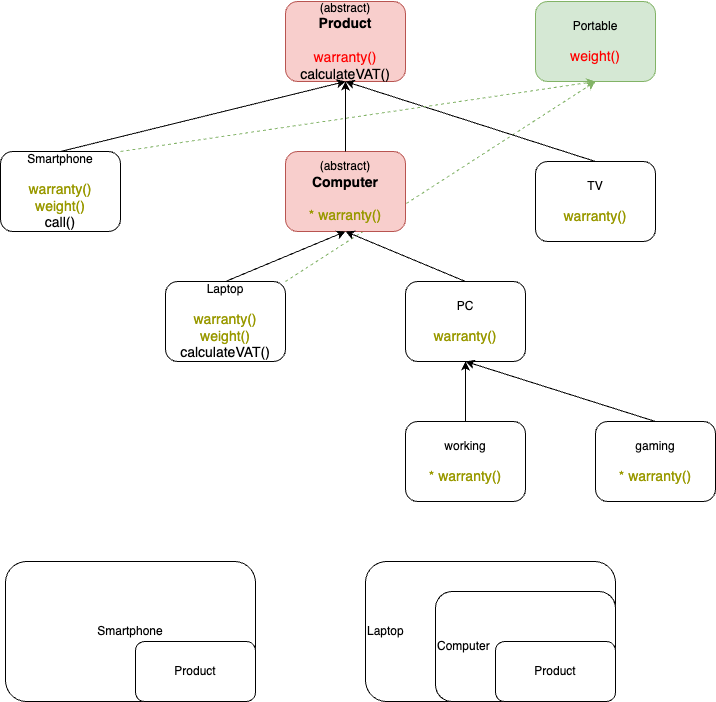

The diagram above was exported from draw.io. Its source (the exported page's mxGraphModel, read from the mxfile embedded in the PNG):
<mxGraphModel dx="955" dy="604" grid="1" gridSize="10" guides="1" tooltips="1" connect="1" arrows="1" fold="1" page="1" pageScale="1" pageWidth="850" pageHeight="1100" math="0" shadow="0">
  <root>
    <mxCell id="0" />
    <mxCell id="1" parent="0" />
    <mxCell id="5raWtuzLuaF9xqkyt0LS-25" value="" style="endArrow=classic;html=1;rounded=0;entryX=0.5;entryY=1;entryDx=0;entryDy=0;exitX=1;exitY=0;exitDx=0;exitDy=0;dashed=1;fillColor=#d5e8d4;strokeColor=#82b366;" edge="1" parent="1" source="5raWtuzLuaF9xqkyt0LS-8" target="5raWtuzLuaF9xqkyt0LS-24">
      <mxGeometry width="50" height="50" relative="1" as="geometry">
        <mxPoint x="330" y="320" as="sourcePoint" />
        <mxPoint x="450" y="270" as="targetPoint" />
      </mxGeometry>
    </mxCell>
    <mxCell id="5raWtuzLuaF9xqkyt0LS-2" value="(abstract)&lt;div&gt;&lt;b&gt;&lt;font style=&quot;font-size: 14px;&quot;&gt;Product&lt;/font&gt;&lt;/b&gt;&lt;/div&gt;&lt;div&gt;&lt;b&gt;&lt;font style=&quot;font-size: 14px;&quot;&gt;&lt;br&gt;&lt;/font&gt;&lt;/b&gt;&lt;/div&gt;&lt;div&gt;&lt;font style=&quot;font-size: 14px; color: rgb(255, 0, 0);&quot;&gt;warranty()&lt;/font&gt;&lt;/div&gt;&lt;div&gt;&lt;font style=&quot;font-size: 14px; color: rgb(0, 0, 0);&quot;&gt;calculateVAT()&lt;/font&gt;&lt;/div&gt;" style="rounded=1;whiteSpace=wrap;html=1;fillColor=#f8cecc;strokeColor=#b85450;" vertex="1" parent="1">
      <mxGeometry x="380" y="30" width="120" height="80" as="geometry" />
    </mxCell>
    <mxCell id="5raWtuzLuaF9xqkyt0LS-3" value="Smartphone&lt;div&gt;&lt;br&gt;&lt;/div&gt;&lt;div&gt;&lt;span style=&quot;font-size: 14px;&quot;&gt;&lt;font style=&quot;color: rgb(153, 153, 0);&quot;&gt;warranty()&lt;/font&gt;&lt;/span&gt;&lt;/div&gt;&lt;div&gt;&lt;div&gt;&lt;span style=&quot;font-size: 14px;&quot;&gt;&lt;font style=&quot;color: rgb(153, 153, 0);&quot;&gt;weight()&lt;/font&gt;&lt;/span&gt;&lt;/div&gt;&lt;/div&gt;&lt;div&gt;&lt;span style=&quot;font-size: 14px;&quot;&gt;&lt;font style=&quot;color: rgb(0, 0, 0);&quot;&gt;call()&lt;/font&gt;&lt;/span&gt;&lt;/div&gt;" style="rounded=1;whiteSpace=wrap;html=1;" vertex="1" parent="1">
      <mxGeometry x="95" y="180" width="120" height="80" as="geometry" />
    </mxCell>
    <mxCell id="5raWtuzLuaF9xqkyt0LS-4" value="Smartphone" style="rounded=1;whiteSpace=wrap;html=1;" vertex="1" parent="1">
      <mxGeometry x="100" y="590" width="250" height="140" as="geometry" />
    </mxCell>
    <mxCell id="5raWtuzLuaF9xqkyt0LS-6" value="Product" style="rounded=1;whiteSpace=wrap;html=1;" vertex="1" parent="1">
      <mxGeometry x="230" y="670" width="120" height="60" as="geometry" />
    </mxCell>
    <mxCell id="5raWtuzLuaF9xqkyt0LS-7" value="(abstract)&lt;div&gt;&lt;b&gt;&lt;font style=&quot;font-size: 14px;&quot;&gt;Computer&lt;/font&gt;&lt;/b&gt;&lt;/div&gt;&lt;div&gt;&lt;b&gt;&lt;font style=&quot;font-size: 14px;&quot;&gt;&lt;br&gt;&lt;/font&gt;&lt;/b&gt;&lt;/div&gt;&lt;div&gt;&lt;span style=&quot;color: rgb(153, 153, 0); font-size: 14px;&quot;&gt;* warranty()&lt;/span&gt;&lt;/div&gt;" style="rounded=1;whiteSpace=wrap;html=1;fillColor=#f8cecc;strokeColor=#b85450;" vertex="1" parent="1">
      <mxGeometry x="380" y="180" width="120" height="80" as="geometry" />
    </mxCell>
    <mxCell id="5raWtuzLuaF9xqkyt0LS-8" value="Laptop&lt;div&gt;&lt;br&gt;&lt;/div&gt;&lt;div&gt;&lt;span style=&quot;font-size: 14px;&quot;&gt;&lt;font style=&quot;color: rgb(153, 153, 0);&quot;&gt;warranty()&lt;/font&gt;&lt;/span&gt;&lt;/div&gt;&lt;div&gt;&lt;div&gt;&lt;span style=&quot;font-size: 14px;&quot;&gt;&lt;font style=&quot;color: rgb(153, 153, 0);&quot;&gt;weight()&lt;/font&gt;&lt;/span&gt;&lt;/div&gt;&lt;/div&gt;&lt;div&gt;&lt;span style=&quot;font-size: 14px;&quot;&gt;calculateVAT()&lt;/span&gt;&lt;span style=&quot;font-size: 14px;&quot;&gt;&lt;font style=&quot;color: rgb(153, 153, 0);&quot;&gt;&lt;/font&gt;&lt;/span&gt;&lt;/div&gt;" style="rounded=1;whiteSpace=wrap;html=1;" vertex="1" parent="1">
      <mxGeometry x="260" y="310" width="120" height="80" as="geometry" />
    </mxCell>
    <mxCell id="5raWtuzLuaF9xqkyt0LS-9" value="" style="endArrow=classic;html=1;rounded=0;entryX=0.5;entryY=1;entryDx=0;entryDy=0;exitX=0.5;exitY=0;exitDx=0;exitDy=0;" edge="1" parent="1" source="5raWtuzLuaF9xqkyt0LS-8" target="5raWtuzLuaF9xqkyt0LS-7">
      <mxGeometry width="50" height="50" relative="1" as="geometry">
        <mxPoint x="400" y="410" as="sourcePoint" />
        <mxPoint x="450" y="360" as="targetPoint" />
      </mxGeometry>
    </mxCell>
    <mxCell id="5raWtuzLuaF9xqkyt0LS-10" value="" style="endArrow=classic;html=1;rounded=0;entryX=0.5;entryY=1;entryDx=0;entryDy=0;exitX=0.5;exitY=0;exitDx=0;exitDy=0;" edge="1" parent="1" source="5raWtuzLuaF9xqkyt0LS-7" target="5raWtuzLuaF9xqkyt0LS-2">
      <mxGeometry width="50" height="50" relative="1" as="geometry">
        <mxPoint x="330" y="320" as="sourcePoint" />
        <mxPoint x="410" y="250" as="targetPoint" />
      </mxGeometry>
    </mxCell>
    <mxCell id="5raWtuzLuaF9xqkyt0LS-11" value="" style="endArrow=classic;html=1;rounded=0;exitX=0.5;exitY=0;exitDx=0;exitDy=0;entryX=0.5;entryY=1;entryDx=0;entryDy=0;" edge="1" parent="1" source="5raWtuzLuaF9xqkyt0LS-3" target="5raWtuzLuaF9xqkyt0LS-2">
      <mxGeometry width="50" height="50" relative="1" as="geometry">
        <mxPoint x="410" y="190" as="sourcePoint" />
        <mxPoint x="440" y="130" as="targetPoint" />
      </mxGeometry>
    </mxCell>
    <mxCell id="5raWtuzLuaF9xqkyt0LS-12" value="Laptop" style="rounded=1;whiteSpace=wrap;html=1;align=left;" vertex="1" parent="1">
      <mxGeometry x="460" y="590" width="250" height="140" as="geometry" />
    </mxCell>
    <mxCell id="5raWtuzLuaF9xqkyt0LS-14" value="Computer" style="rounded=1;whiteSpace=wrap;html=1;align=left;" vertex="1" parent="1">
      <mxGeometry x="530" y="620" width="180" height="110" as="geometry" />
    </mxCell>
    <mxCell id="5raWtuzLuaF9xqkyt0LS-13" value="Product" style="rounded=1;whiteSpace=wrap;html=1;" vertex="1" parent="1">
      <mxGeometry x="590" y="670" width="120" height="60" as="geometry" />
    </mxCell>
    <mxCell id="5raWtuzLuaF9xqkyt0LS-15" value="PC&lt;div&gt;&lt;br&gt;&lt;/div&gt;&lt;div&gt;&lt;span style=&quot;color: rgb(153, 153, 0); font-size: 14px;&quot;&gt;warranty()&lt;/span&gt;&lt;/div&gt;" style="rounded=1;whiteSpace=wrap;html=1;" vertex="1" parent="1">
      <mxGeometry x="500" y="310" width="120" height="80" as="geometry" />
    </mxCell>
    <mxCell id="5raWtuzLuaF9xqkyt0LS-16" value="" style="endArrow=classic;html=1;rounded=0;entryX=0.5;entryY=1;entryDx=0;entryDy=0;exitX=0.5;exitY=0;exitDx=0;exitDy=0;" edge="1" parent="1" source="5raWtuzLuaF9xqkyt0LS-15" target="5raWtuzLuaF9xqkyt0LS-7">
      <mxGeometry width="50" height="50" relative="1" as="geometry">
        <mxPoint x="330" y="320" as="sourcePoint" />
        <mxPoint x="410" y="250" as="targetPoint" />
      </mxGeometry>
    </mxCell>
    <mxCell id="5raWtuzLuaF9xqkyt0LS-17" value="TV&lt;div&gt;&lt;br&gt;&lt;/div&gt;&lt;div&gt;&lt;span style=&quot;color: rgb(153, 153, 0); font-size: 14px;&quot;&gt;warranty()&lt;/span&gt;&lt;/div&gt;" style="rounded=1;whiteSpace=wrap;html=1;" vertex="1" parent="1">
      <mxGeometry x="630" y="190" width="120" height="80" as="geometry" />
    </mxCell>
    <mxCell id="5raWtuzLuaF9xqkyt0LS-18" value="" style="endArrow=classic;html=1;rounded=0;exitX=0.5;exitY=0;exitDx=0;exitDy=0;entryX=0.5;entryY=1;entryDx=0;entryDy=0;" edge="1" parent="1" source="5raWtuzLuaF9xqkyt0LS-17" target="5raWtuzLuaF9xqkyt0LS-2">
      <mxGeometry width="50" height="50" relative="1" as="geometry">
        <mxPoint x="410" y="190" as="sourcePoint" />
        <mxPoint x="480" y="130" as="targetPoint" />
      </mxGeometry>
    </mxCell>
    <mxCell id="5raWtuzLuaF9xqkyt0LS-20" value="gaming&lt;div&gt;&lt;br&gt;&lt;/div&gt;&lt;div&gt;&lt;span style=&quot;color: rgb(153, 153, 0); font-size: 14px;&quot;&gt;* warranty()&lt;/span&gt;&lt;/div&gt;" style="rounded=1;whiteSpace=wrap;html=1;" vertex="1" parent="1">
      <mxGeometry x="690" y="450" width="120" height="80" as="geometry" />
    </mxCell>
    <mxCell id="5raWtuzLuaF9xqkyt0LS-21" value="working&lt;div&gt;&lt;br&gt;&lt;/div&gt;&lt;div&gt;&lt;span style=&quot;color: rgb(153, 153, 0); font-size: 14px;&quot;&gt;* warranty()&lt;/span&gt;&lt;/div&gt;" style="rounded=1;whiteSpace=wrap;html=1;" vertex="1" parent="1">
      <mxGeometry x="500" y="450" width="120" height="80" as="geometry" />
    </mxCell>
    <mxCell id="5raWtuzLuaF9xqkyt0LS-22" value="" style="endArrow=classic;html=1;rounded=0;entryX=0.5;entryY=1;entryDx=0;entryDy=0;exitX=0.5;exitY=0;exitDx=0;exitDy=0;" edge="1" parent="1" source="5raWtuzLuaF9xqkyt0LS-21" target="5raWtuzLuaF9xqkyt0LS-15">
      <mxGeometry width="50" height="50" relative="1" as="geometry">
        <mxPoint x="570" y="320" as="sourcePoint" />
        <mxPoint x="450" y="270" as="targetPoint" />
      </mxGeometry>
    </mxCell>
    <mxCell id="5raWtuzLuaF9xqkyt0LS-23" value="" style="endArrow=classic;html=1;rounded=0;entryX=0.5;entryY=1;entryDx=0;entryDy=0;exitX=0.5;exitY=0;exitDx=0;exitDy=0;" edge="1" parent="1" source="5raWtuzLuaF9xqkyt0LS-20" target="5raWtuzLuaF9xqkyt0LS-15">
      <mxGeometry width="50" height="50" relative="1" as="geometry">
        <mxPoint x="570" y="460" as="sourcePoint" />
        <mxPoint x="570" y="400" as="targetPoint" />
      </mxGeometry>
    </mxCell>
    <mxCell id="5raWtuzLuaF9xqkyt0LS-24" value="Portable&lt;div&gt;&lt;br&gt;&lt;/div&gt;&lt;div&gt;&lt;div&gt;&lt;font style=&quot;font-size: 14px; color: rgb(255, 0, 0);&quot;&gt;weight()&lt;/font&gt;&lt;/div&gt;&lt;/div&gt;" style="rounded=1;whiteSpace=wrap;html=1;fillColor=#d5e8d4;strokeColor=#82b366;" vertex="1" parent="1">
      <mxGeometry x="630" y="30" width="120" height="80" as="geometry" />
    </mxCell>
    <mxCell id="5raWtuzLuaF9xqkyt0LS-26" value="" style="endArrow=classic;html=1;rounded=0;entryX=0.5;entryY=1;entryDx=0;entryDy=0;exitX=1;exitY=0;exitDx=0;exitDy=0;dashed=1;fillColor=#d5e8d4;strokeColor=#82b366;" edge="1" parent="1" source="5raWtuzLuaF9xqkyt0LS-3" target="5raWtuzLuaF9xqkyt0LS-24">
      <mxGeometry width="50" height="50" relative="1" as="geometry">
        <mxPoint x="390" y="320" as="sourcePoint" />
        <mxPoint x="700" y="120" as="targetPoint" />
      </mxGeometry>
    </mxCell>
  </root>
</mxGraphModel>